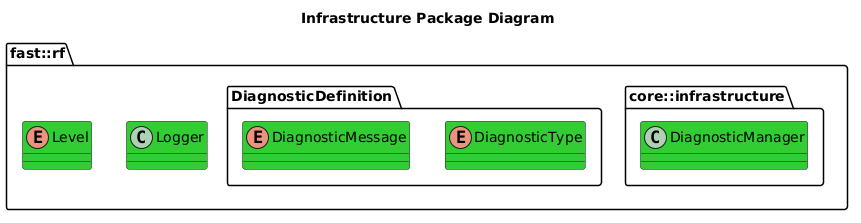

The diagram above was rendered by PlantUML. Its source (embedded in the PNG):
@startuml
title Infrastructure Package Diagram
namespace fast::rf {
    namespace core::infrastructure {
        class DiagnosticManager #LimeGreen
    }
    class Logger #LimeGreen
    enum Level #LimeGreen
    namespace DiagnosticDefinition {
        enum DiagnosticType #LimeGreen
        enum DiagnosticMessage #LimeGreen
    }
}
@enduml